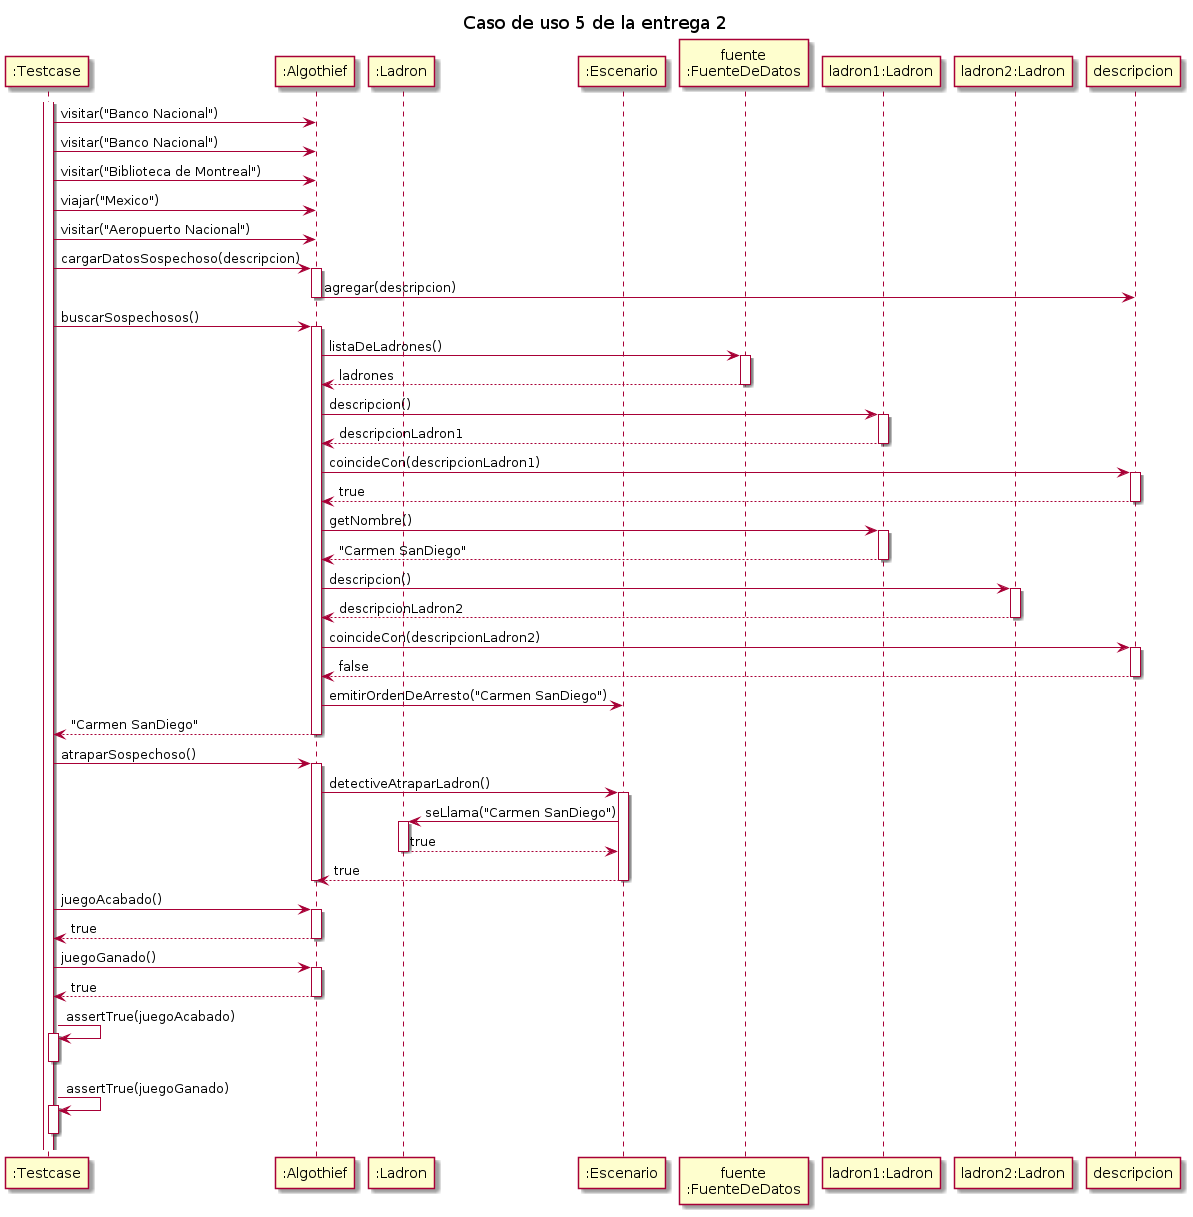

The diagram above was rendered by PlantUML. Its source (embedded in the PNG):
@startuml

title "Caso de uso 5 de la entrega 2"

participant ":Testcase" as testcase
participant ":Algothief" as algothief

participant ":Ladron" as ladron
participant ":Escenario" as escenario
participant "fuente\n:FuenteDeDatos" as fuente

participant "ladron1:Ladron" as ladron1
participant "ladron2:Ladron" as ladron2

activate testcase
testcase -> algothief: visitar("Banco Nacional")
testcase -> algothief: visitar("Banco Nacional")
testcase -> algothief: visitar("Biblioteca de Montreal")

testcase -> algothief: viajar("Mexico")
testcase -> algothief: visitar("Aeropuerto Nacional")

testcase -> algothief: cargarDatosSospechoso(descripcion)
    activate algothief
    algothief -> descripcion: agregar(descripcion)
    deactivate algothief

testcase -> algothief: buscarSospechosos()
    activate algothief
    algothief -> fuente: listaDeLadrones()
        activate fuente
        return ladrones
    algothief -> ladron1: descripcion()
            activate ladron1
            return descripcionLadron1
    algothief -> descripcion: coincideCon(descripcionLadron1)
        activate descripcion
        return true
    algothief -> ladron1: getNombre()
        activate ladron1
        return "Carmen SanDiego"
    algothief -> ladron2: descripcion()
        activate ladron2
        return descripcionLadron2
    algothief -> descripcion: coincideCon(descripcionLadron2)
        activate descripcion
        return false
    algothief -> escenario: emitirOrdenDeArresto("Carmen SanDiego")
    return "Carmen SanDiego"

testcase -> algothief: atraparSospechoso()
    activate algothief
    algothief -> escenario: detectiveAtraparLadron()
        activate escenario
        escenario -> ladron: seLlama("Carmen SanDiego")
            activate ladron
            return true
        return true
    deactivate algothief

testcase -> algothief: juegoAcabado()
    activate algothief
    return true

testcase -> algothief: juegoGanado()
    activate algothief
    return true

testcase -> testcase: assertTrue(juegoAcabado)
activate testcase
deactivate testcase

testcase -> testcase: assertTrue(juegoGanado)
activate testcase
deactivate testcase

@enduml